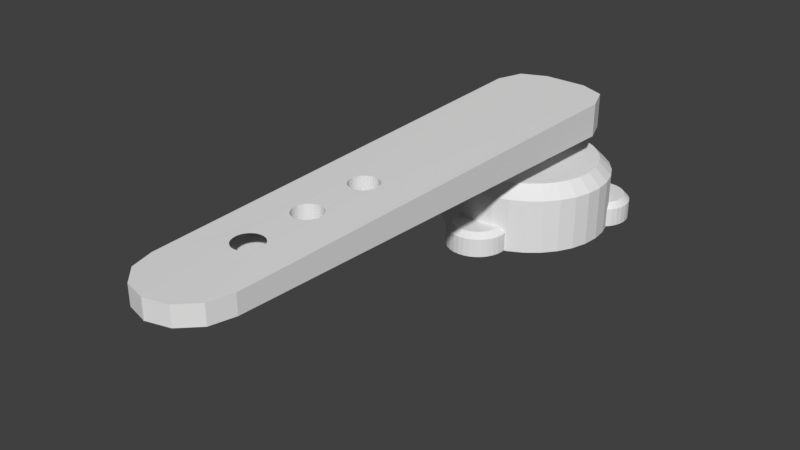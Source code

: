 # Source: rudder_reference.blend  (saved by Blender 2.79.0; exported with 4.5.12 LTS)
import bpy
from mathutils import Matrix  # noqa: F401  (used for matrix-valued properties, if any)

bpy.ops.wm.read_factory_settings(use_empty=True)
scene = bpy.context.scene
scene.name = 'Scene'

# ---- collections
col_collection_1 = bpy.data.collections.new('Collection 1'); scene.collection.children.link(col_collection_1)

# ---- world
world_world = bpy.data.worlds.new('World'); scene.world = world_world
world_world.color = (0.05088, 0.05088, 0.05088)
world_world.use_sun_shadow = False
world_world.sun_shadow_jitter_overblur = 0.0
world_world.cycles.sampling_method = 'MANUAL'

# ---- meshes
me_cylinder_005 = bpy.data.meshes.new('Cylinder.005')
me_cylinder_005.from_pydata([(0.0, 0.125, -0.05), (0.0, 0.125, 0.05), (0.02439, 0.1226, -0.05), (0.02439, 0.1226, 0.05), (0.04784, 0.1155, -0.05), (0.04784, 0.1155, 0.05), (0.06945, 0.1039, -0.05), (0.06945, 0.1039, 0.05), (0.08839, 0.08839, -0.05), (0.08839, 0.08839, 0.05), (0.1039, 0.06945, -0.05), (0.1039, 0.06945, 0.05), (0.1155, 0.04784, -0.05), (0.1155, 0.04784, 0.05), (0.1226, 0.02439, -0.05), (0.1226, 0.02439, 0.05), (0.125, 9.437e-09, -0.05), (0.125, 9.437e-09, 0.05), (0.1226, -0.02439, -0.05), (0.1226, -0.02439, 0.05), (0.1155, -0.04784, -0.05), (0.1155, -0.04784, 0.05), (0.1039, -0.06945, -0.05), (0.1039, -0.06945, 0.05), (0.08839, -0.08839, -0.05), (0.08839, -0.08839, 0.05), (0.06945, -0.1039, -0.05), (0.06945, -0.1039, 0.05), (0.04784, -0.1155, -0.05), (0.04784, -0.1155, 0.05), (0.02439, -0.1226, -0.05), (0.02439, -0.1226, 0.05), (-4.073e-08, -0.125, -0.05), (-4.073e-08, -0.125, 0.05), (-0.02439, -0.1226, -0.05), (-0.02439, -0.1226, 0.05), (-0.04784, -0.1155, -0.05), (-0.04784, -0.1155, 0.05), (-0.06945, -0.1039, -0.05), (-0.06945, -0.1039, 0.05), (-0.08839, -0.08839, -0.05), (-0.08839, -0.08839, 0.05), (-0.1039, -0.06945, -0.05), (-0.1039, -0.06945, 0.05), (-0.1155, -0.04784, -0.05), (-0.1155, -0.04784, 0.05), (-0.1226, -0.02439, -0.05), (-0.1226, -0.02439, 0.05), (-0.125, 1.207e-07, -0.05), (-0.125, 1.207e-07, 0.05), (-0.1226, 0.02439, -0.05), (-0.1226, 0.02439, 0.05), (-0.1155, 0.04784, -0.05), (-0.1155, 0.04784, 0.05), (-0.1039, 0.06945, -0.05), (-0.1039, 0.06945, 0.05), (-0.08839, 0.08839, -0.05), (-0.08839, 0.08839, 0.05), (-0.06945, 0.1039, -0.05), (-0.06945, 0.1039, 0.05), (-0.04784, 0.1155, -0.05), (-0.04784, 0.1155, 0.05), (-0.02439, 0.1226, -0.05), (-0.02439, 0.1226, 0.05), (0.006295, -2.802, 0.06005), (-0.2649, -2.531, 0.06005), (-0.1293, -2.766, 0.06005), (-0.2286, -2.667, 0.06005), (-0.2649, -2.531, 0.09922), (0.006295, -2.802, 0.09922), (-0.2286, -2.667, 0.09922), (-0.1293, -2.766, 0.09922), (0.2706, -2.531, 0.06005), (-0.0006453, -2.802, 0.06005), (0.2343, -2.667, 0.06005), (0.135, -2.766, 0.06005), (-0.0006453, -2.802, 0.09922), (0.2706, -2.531, 0.09922), (0.135, -2.766, 0.09922), (0.2343, -2.667, 0.09922), (-0.3305, 0.1498, 0.04532), (-0.1236, 0.3618, 0.04415), (-0.2721, 0.2997, 0.04449), (-0.1236, 0.3618, 0.1151), (-0.3305, 0.1498, 0.1139), (-0.2721, 0.2997, 0.1148), (0.1293, 0.3618, 0.04415), (0.3362, 0.1498, 0.04532), (0.2777, 0.2997, 0.04449), (0.3362, 0.1498, 0.1139), (0.1293, 0.3618, 0.1151), (0.2777, 0.2997, 0.1148), (0.06922, -2.257, 0.1018), (0.06922, -2.257, 0.05735), (0.0, -2.128, 0.05666), (0.0, -2.128, 0.1026), (-0.01624, -2.13, 0.05667), (-0.01624, -2.13, 0.1026), (-0.03186, -2.134, 0.1026), (-0.03186, -2.134, 0.0567), (-0.07691, -2.243, 0.05743), (-0.07691, -2.243, 0.1019), (-0.06922, -2.257, 0.05746), (-0.06922, -2.257, 0.1019), (-0.08165, -2.227, 0.05737), (-0.08165, -2.227, 0.102), (-0.05887, -2.27, 0.05748), (-0.05887, -2.27, 0.1019), (-0.01624, -2.293, 0.1018), (-0.01624, -2.293, 0.05749), (0.0, -2.294, 0.0575), (0.0, -2.294, 0.1018), (-0.03186, -2.288, 0.1018), (-0.03186, -2.288, 0.05747), (0.08165, -2.195, 0.1021), (0.08165, -2.195, 0.05706), (0.04625, -2.142, 0.05674), (0.04625, -2.142, 0.1025), (0.08325, -2.211, 0.102), (0.08325, -2.211, 0.05715), (0.07691, -2.179, 0.1022), (0.07691, -2.179, 0.05696), (0.01624, -2.293, 0.05749), (0.01624, -2.293, 0.1018), (-0.05887, -2.152, 0.1025), (-0.05887, -2.152, 0.05683), (-0.04625, -2.142, 0.1025), (-0.04625, -2.142, 0.05674), (-0.06922, -2.165, 0.05695), (-0.06922, -2.165, 0.1024), (0.08165, -2.227, 0.1019), (0.08165, -2.227, 0.05723), (0.04625, -2.28, 0.05744), (0.04932, -2.278, 0.1018), (0.04625, -2.28, 0.1018), (0.04625, -2.28, 0.1018), (0.05887, -2.27, 0.05739), (0.05887, -2.27, 0.1018), (0.07691, -2.243, 0.1019), (0.07691, -2.243, 0.0573), (-0.04223, -2.283, 0.05745), (-0.08325, -2.211, 0.05729), (-0.08325, -2.211, 0.1021), (-0.04625, -2.28, 0.1018), (-0.04625, -2.28, 0.05743), (-0.04625, -2.28, 0.05746), (-0.08165, -2.195, 0.05719), (-0.08165, -2.195, 0.1022), (0.05887, -2.152, 0.0568), (0.05887, -2.152, 0.1025), (0.06275, -2.157, 0.1025), (0.05887, -2.152, 0.1025), (0.05887, -2.152, 0.1025), (0.03186, -2.288, 0.05747), (0.03186, -2.288, 0.1018), (0.06922, -2.165, 0.05687), (0.06922, -2.165, 0.1023), (-0.07691, -2.179, 0.05708), (-0.07691, -2.179, 0.1023), (0.03186, -2.134, 0.05669), (0.03186, -2.134, 0.1026), (0.01624, -2.13, 0.05667), (0.01624, -2.13, 0.1026), (0.06922, -1.883, 0.1038), (0.06922, -1.883, 0.05549), (0.0, -1.753, 0.1045), (0.0, -1.753, 0.05479), (-0.01624, -1.755, 0.1044), (-0.01624, -1.755, 0.05479), (-0.03186, -1.76, 0.05481), (-0.03186, -1.76, 0.1044), (-0.07691, -1.868, 0.05538), (-0.07691, -1.868, 0.1038), (-0.06922, -1.883, 0.1038), (-0.06922, -1.883, 0.05544), (-0.08165, -1.853, 0.05531), (-0.08165, -1.853, 0.1039), (-0.05887, -1.895, 0.1037), (-0.05887, -1.895, 0.0555), (-0.01624, -1.918, 0.05561), (-0.01624, -1.918, 0.1036), (0.0, -1.92, 0.1036), (0.0, -1.92, 0.05562), (-0.03186, -1.913, 0.1037), (-0.03186, -1.913, 0.05559), (0.08165, -1.82, 0.1041), (0.08165, -1.82, 0.05518), (0.04625, -1.767, 0.05491), (0.04625, -1.767, 0.1044), (0.08325, -1.836, 0.1041), (0.08325, -1.836, 0.05526), (0.07691, -1.805, 0.1042), (0.07691, -1.805, 0.0551), (0.01624, -1.918, 0.1037), (0.01624, -1.918, 0.05562), (-0.05887, -1.778, 0.1043), (-0.05887, -1.778, 0.05491), (-0.04625, -1.767, 0.05485), (-0.04625, -1.767, 0.1043), (-0.06922, -1.79, 0.1042), (-0.06922, -1.79, 0.05497), (0.08165, -1.853, 0.104), (0.08165, -1.853, 0.05534), (0.04625, -1.906, 0.0556), (0.04625, -1.906, 0.1037), (0.05887, -1.895, 0.1038), (0.05887, -1.895, 0.05555), (0.07691, -1.868, 0.1039), (0.07691, -1.868, 0.05542), (-0.08325, -1.836, 0.05523), (-0.08325, -1.836, 0.104), (-0.04625, -1.906, 0.1036), (-0.04625, -1.906, 0.05555), (-0.08165, -1.82, 0.05514), (-0.08165, -1.82, 0.1041), (0.05887, -1.778, 0.05496), (0.05887, -1.778, 0.1044), (0.03186, -1.913, 0.0556), (0.03186, -1.913, 0.1037), (0.06922, -1.79, 0.1043), (0.06922, -1.79, 0.05502), (-0.07691, -1.805, 0.1042), (-0.07691, -1.805, 0.05504), (0.03186, -1.76, 0.1044), (0.03186, -1.76, 0.05487), (0.01624, -1.755, 0.1045), (0.01624, -1.755, 0.05481), (0.06922, -1.489, 0.05351), (0.06922, -1.489, 0.1058), (0.0, -1.36, 0.05286), (0.0, -1.36, 0.1064), (-0.01624, -1.361, 0.05286), (-0.01624, -1.361, 0.1064), (-0.03186, -1.366, 0.05287), (-0.03186, -1.366, 0.1064), (-0.07691, -1.475, 0.05339), (-0.07691, -1.475, 0.1058), (-0.06922, -1.489, 0.05346), (-0.06922, -1.489, 0.1057), (-0.08165, -1.459, 0.05331), (-0.08165, -1.459, 0.1059), (-0.05887, -1.502, 0.05352), (-0.05887, -1.502, 0.1057), (-0.01624, -1.525, 0.05366), (-0.01624, -1.525, 0.1056), (0.0, -1.526, 0.0537), (0.0, -1.526, 0.1056), (-0.03186, -1.52, 0.05362), (-0.03186, -1.52, 0.1056), (0.08165, -1.427, 0.0532), (0.08165, -1.427, 0.1061), (0.04625, -1.374, 0.05293), (0.04625, -1.374, 0.1064), (0.08325, -1.443, 0.05328), (0.08325, -1.443, 0.106), (0.07691, -1.411, 0.05312), (0.07691, -1.411, 0.1062), (0.01624, -1.525, 0.05369), (0.01624, -1.525, 0.1056), (-0.05887, -1.384, 0.05294), (-0.05887, -1.384, 0.1063), (-0.04625, -1.374, 0.05289), (-0.04625, -1.374, 0.1063), (-0.06922, -1.397, 0.053), (-0.06922, -1.397, 0.1062), (0.08165, -1.459, 0.05336), (0.08165, -1.459, 0.106), (0.04625, -1.512, 0.05363), (0.04625, -1.512, 0.1057), (0.05887, -1.502, 0.05358), (0.05887, -1.502, 0.1057), (0.07691, -1.475, 0.05344), (0.07691, -1.475, 0.1059), (-0.08325, -1.443, 0.05323), (-0.08325, -1.443, 0.106), (-0.04625, -1.512, 0.05358), (-0.04625, -1.512, 0.1056), (-0.08165, -1.427, 0.05315), (-0.08165, -1.427, 0.1061), (0.05887, -1.384, 0.05298), (0.05887, -1.384, 0.1063), (0.03186, -1.52, 0.05366), (0.03186, -1.52, 0.1056), (0.06922, -1.397, 0.05305), (0.06922, -1.397, 0.1063), (-0.07691, -1.411, 0.05307), (-0.07691, -1.411, 0.1061), (0.03186, -1.366, 0.1064), (0.03186, -1.366, 0.05289), (0.01624, -1.361, 0.05287), (0.01624, -1.361, 0.1064), (0.3391, 0.4637, -0.1443), (0.3737, 0.4603, -0.1443), (0.407, 0.4502, -0.1443), (0.4377, 0.4338, -0.1443), (0.4646, 0.4117, -0.1443), (0.4867, 0.3848, -0.1443), (0.5031, 0.3541, -0.1443), (0.5133, 0.3208, -0.1443), (0.5167, 0.2861, -0.1443), (0.5133, 0.2515, -0.1443), (0.5031, 0.2181, -0.1443), (0.4867, 0.1874, -0.1443), (0.4646, 0.1605, -0.1443), (0.4377, 0.1384, -0.1443), (0.407, 0.122, -0.1443), (0.3737, 0.1119, -0.1443), (0.3391, 0.1085, -0.1443), (0.3044, 0.1119, -0.1443), (0.2711, 0.122, -0.1443), (0.2404, 0.1384, -0.1443), (0.2135, 0.1605, -0.1443), (0.1914, 0.1874, -0.1443), (0.175, 0.2181, -0.1443), (0.1649, 0.2515, -0.1443), (0.1615, 0.2861, -0.1443), (0.1649, 0.3208, -0.1443), (0.175, 0.3541, -0.1443), (0.1914, 0.3848, -0.1443), (0.2135, 0.4117, -0.1443), (0.2404, 0.4338, -0.1443), (0.2711, 0.4502, -0.1443), (0.3044, 0.4603, -0.1443), (0.3391, 0.4306, -0.09467), (0.3391, 0.4637, -0.1062), (0.3673, 0.4278, -0.09467), (0.3737, 0.4603, -0.1062), (0.3944, 0.4196, -0.09467), (0.407, 0.4502, -0.1062), (0.4194, 0.4063, -0.09467), (0.4377, 0.4338, -0.1062), (0.4413, 0.3883, -0.09467), (0.4646, 0.4117, -0.1062), (0.4592, 0.3664, -0.09467), (0.4867, 0.3848, -0.1062), (0.4726, 0.3414, -0.09467), (0.5031, 0.3541, -0.1062), (0.4808, 0.3143, -0.09467), (0.5133, 0.3208, -0.1062), (0.4836, 0.2861, -0.09467), (0.5167, 0.2861, -0.1062), (0.4808, 0.2579, -0.09467), (0.5133, 0.2515, -0.1062), (0.4726, 0.2308, -0.09467), (0.5031, 0.2181, -0.1062), (0.4592, 0.2058, -0.09467), (0.4867, 0.1874, -0.1062), (0.4413, 0.1839, -0.09467), (0.4646, 0.1605, -0.1062), (0.4194, 0.166, -0.09467), (0.4377, 0.1384, -0.1062), (0.3944, 0.1526, -0.09467), (0.407, 0.122, -0.1062), (0.3673, 0.1444, -0.09467), (0.3737, 0.1119, -0.1062), (0.3391, 0.1416, -0.09467), (0.3391, 0.1085, -0.1062), (0.3109, 0.1444, -0.09467), (0.3044, 0.1119, -0.1062), (0.2838, 0.1526, -0.09467), (0.2711, 0.122, -0.1062), (0.2588, 0.166, -0.09467), (0.2404, 0.1384, -0.1062), (0.2369, 0.1839, -0.09467), (0.2135, 0.1605, -0.1062), (0.2189, 0.2058, -0.09467), (0.1914, 0.1874, -0.1062), (0.2056, 0.2308, -0.09467), (0.175, 0.2181, -0.1062), (0.1973, 0.2579, -0.09467), (0.1649, 0.2515, -0.1062), (0.1946, 0.2861, -0.09467), (0.1615, 0.2861, -0.1062), (0.1973, 0.3143, -0.09467), (0.1649, 0.3208, -0.1062), (0.2056, 0.3414, -0.09467), (0.175, 0.3541, -0.1062), (0.2189, 0.3664, -0.09467), (0.1914, 0.3848, -0.1062), (0.2369, 0.3883, -0.09467), (0.2135, 0.4117, -0.1062), (0.2588, 0.4063, -0.09467), (0.2404, 0.4338, -0.1062), (0.2838, 0.4196, -0.09467), (0.2711, 0.4502, -0.1062), (0.3109, 0.4278, -0.09467), (0.3044, 0.4603, -0.1062), (0.0, 0.4944, -0.1457), (0.09645, 0.4849, -0.1457), (0.1892, 0.4568, -0.1457), (0.2747, 0.4111, -0.1457), (0.3496, 0.3496, -0.1457), (0.4111, 0.2747, -0.1457), (0.4568, 0.1892, -0.1457), (0.4849, 0.09645, -0.1457), (0.4944, 3.733e-08, -0.1457), (0.4849, -0.09645, -0.1457), (0.4568, -0.1892, -0.1457), (0.4111, -0.2747, -0.1457), (0.3496, -0.3496, -0.1457), (0.2747, -0.4111, -0.1457), (0.1892, -0.4568, -0.1457), (0.09645, -0.4849, -0.1457), (-1.611e-07, -0.4944, -0.1457), (-0.09645, -0.4849, -0.1457), (-0.1892, -0.4568, -0.1457), (-0.2747, -0.4111, -0.1457), (-0.3496, -0.3496, -0.1457), (-0.4111, -0.2747, -0.1457), (-0.4568, -0.1892, -0.1457), (-0.4849, -0.09645, -0.1457), (-0.4944, 4.774e-07, -0.1457), (-0.4849, 0.09645, -0.1457), (-0.4568, 0.1892, -0.1457), (-0.4111, 0.2747, -0.1457), (-0.3496, 0.3496, -0.1457), (-0.2747, 0.4111, -0.1457), (-0.1892, 0.4568, -0.1457), (-0.09645, 0.4849, -0.1457), (9.255e-08, 0.4194, -0.007516), (0.0, 0.4944, -0.03359), (0.08181, 0.4113, -0.007516), (0.09645, 0.4849, -0.03359), (0.1605, 0.3874, -0.007516), (0.1892, 0.4568, -0.03359), (0.233, 0.3487, -0.007516), (0.2747, 0.4111, -0.03359), (0.2965, 0.2965, -0.007516), (0.3496, 0.3496, -0.03359), (0.3487, 0.233, -0.007516), (0.4111, 0.2747, -0.03359), (0.3874, 0.1605, -0.007516), (0.4568, 0.1892, -0.03359), (0.4113, 0.08181, -0.007516), (0.4849, 0.09645, -0.03359), (0.4194, 1.427e-08, -0.007516), (0.4944, 3.733e-08, -0.03359), (0.4113, -0.08182, -0.007516), (0.4849, -0.09645, -0.03359), (0.3874, -0.1605, -0.007516), (0.4568, -0.1892, -0.03359), (0.3487, -0.233, -0.007516), (0.4111, -0.2747, -0.03359), (0.2965, -0.2965, -0.007516), (0.3496, -0.3496, -0.03359), (0.233, -0.3487, -0.007516), (0.2747, -0.4111, -0.03359), (0.1605, -0.3874, -0.007516), (0.1892, -0.4568, -0.03359), (0.08182, -0.4113, -0.007516), (0.09645, -0.4849, -0.03359), (-1.16e-07, -0.4194, -0.007516), (-1.611e-07, -0.4944, -0.03359), (-0.08182, -0.4113, -0.007516), (-0.09645, -0.4849, -0.03359), (-0.1605, -0.3874, -0.007516), (-0.1892, -0.4568, -0.03359), (-0.233, -0.3487, -0.007516), (-0.2747, -0.4111, -0.03359), (-0.2965, -0.2965, -0.007516), (-0.3496, -0.3496, -0.03359), (-0.3487, -0.233, -0.007516), (-0.4111, -0.2747, -0.03359), (-0.3874, -0.1605, -0.007516), (-0.4568, -0.1892, -0.03359), (-0.4113, -0.08181, -0.007516), (-0.4849, -0.09645, -0.03359), (-0.4194, 4.904e-07, -0.007516), (-0.4944, 4.774e-07, -0.03359), (-0.4113, 0.08182, -0.007516), (-0.4849, 0.09645, -0.03359), (-0.3874, 0.1605, -0.007516), (-0.4568, 0.1892, -0.03359), (-0.3487, 0.233, -0.007516), (-0.4111, 0.2747, -0.03359), (-0.2965, 0.2965, -0.007516), (-0.3496, 0.3496, -0.03359), (-0.233, 0.3487, -0.007516), (-0.2747, 0.4111, -0.03359), (-0.1605, 0.3874, -0.007516), (-0.1892, 0.4568, -0.03359), (-0.08181, 0.4113, -0.007516), (-0.09645, 0.4849, -0.03359), (0.1188, -0.07939, -0.1457), (0.1188, -0.07939, -0.007516), (0.0, 0.1429, -0.1457), (0.0, 0.1429, -0.007516), (-0.02788, 0.1402, -0.1457), (-0.02788, 0.1402, -0.007516), (-0.05469, 0.132, -0.1457), (-0.05469, 0.132, -0.007516), (-0.132, -0.05469, -0.1457), (-0.132, -0.05469, -0.007516), (-0.1188, -0.07939, -0.1457), (-0.1188, -0.07939, -0.007516), (-0.1402, -0.02788, -0.1457), (-0.1402, -0.02788, -0.007516), (-0.101, -0.101, -0.1457), (-0.101, -0.101, -0.007516), (-0.02788, -0.1402, -0.1457), (-0.02788, -0.1402, -0.007516), (-4.656e-08, -0.1429, -0.1457), (-4.656e-08, -0.1429, -0.007516), (-0.05469, -0.132, -0.1457), (-0.05469, -0.132, -0.007516), (0.1402, 0.02788, -0.1457), (0.1402, 0.02788, -0.007516), (0.07939, 0.1188, -0.1457), (0.07939, 0.1188, -0.007516), (0.1429, 1.079e-08, -0.1457), (0.1429, 1.079e-08, -0.007516), (0.132, 0.05469, -0.1457), (0.132, 0.05469, -0.007516), (0.02788, -0.1402, -0.1457), (0.02788, -0.1402, -0.007516), (-0.101, 0.101, -0.1457), (-0.101, 0.101, -0.007516), (-0.07939, 0.1188, -0.1457), (-0.07939, 0.1188, -0.007516), (-0.1188, 0.07939, -0.1457), (-0.1188, 0.07939, -0.007516), (0.1402, -0.02788, -0.1457), (0.1402, -0.02788, -0.007516), (0.07939, -0.1188, -0.1457), (0.07939, -0.1188, -0.007516), (0.101, -0.101, -0.1457), (0.101, -0.101, -0.007516), (0.132, -0.05469, -0.1457), (0.132, -0.05469, -0.007516), (-0.1429, 1.38e-07, -0.1457), (-0.1429, 1.38e-07, -0.007516), (-0.07939, -0.1188, -0.1457), (-0.07939, -0.1188, -0.007516), (-0.1402, 0.02788, -0.1457), (-0.1402, 0.02788, -0.007516), (0.101, 0.101, -0.1457), (0.101, 0.101, -0.007516), (0.05469, -0.132, -0.1457), (0.05469, -0.132, -0.007516), (0.1188, 0.07939, -0.1457), (0.1188, 0.07939, -0.007516), (-0.132, 0.05469, -0.1457), (-0.132, 0.05469, -0.007516), (0.05469, 0.132, -0.1457), (0.05469, 0.132, -0.007516), (0.02788, 0.1402, -0.1457), (0.02788, 0.1402, -0.007516), (0.0, -0.3083, -0.1443), (0.03465, -0.3117, -0.1443), (0.06796, -0.3219, -0.1443), (0.09866, -0.3383, -0.1443), (0.1256, -0.3604, -0.1443), (0.1477, -0.3873, -0.1443), (0.1641, -0.418, -0.1443), (0.1742, -0.4513, -0.1443), (0.1776, -0.4859, -0.1443), (0.1742, -0.5206, -0.1443), (0.1641, -0.5539, -0.1443), (0.1477, -0.5846, -0.1443), (0.1256, -0.6115, -0.1443), (0.09866, -0.6336, -0.1443), (0.06796, -0.65, -0.1443), (0.03465, -0.6601, -0.1443), (-5.787e-08, -0.6635, -0.1443), (-0.03465, -0.6601, -0.1443), (-0.06796, -0.65, -0.1443), (-0.09866, -0.6336, -0.1443), (-0.1256, -0.6115, -0.1443), (-0.1477, -0.5846, -0.1443), (-0.1641, -0.5539, -0.1443), (-0.1742, -0.5206, -0.1443), (-0.1776, -0.4859, -0.1443), (-0.1742, -0.4513, -0.1443), (-0.1641, -0.418, -0.1443), (-0.1477, -0.3873, -0.1443), (-0.1256, -0.3604, -0.1443), (-0.09866, -0.3383, -0.1443), (-0.06796, -0.3219, -0.1443), (-0.03465, -0.3117, -0.1443), (-2.481e-08, -0.3414, -0.09467), (0.0, -0.3083, -0.1062), (0.02819, -0.3442, -0.09467), (0.03465, -0.3117, -0.1062), (0.0553, -0.3524, -0.09467), (0.06796, -0.3219, -0.1062), (0.08028, -0.3658, -0.09467), (0.09866, -0.3383, -0.1062), (0.1022, -0.3837, -0.09467), (0.1256, -0.3604, -0.1062), (0.1201, -0.4056, -0.09467), (0.1477, -0.3873, -0.1062), (0.1335, -0.4306, -0.09467), (0.1641, -0.418, -0.1062), (0.1417, -0.4577, -0.09467), (0.1742, -0.4513, -0.1062), (0.1445, -0.4859, -0.09467), (0.1776, -0.4859, -0.1062), (0.1417, -0.5141, -0.09467), (0.1742, -0.5206, -0.1062), (0.1335, -0.5412, -0.09467), (0.1641, -0.5539, -0.1062), (0.1201, -0.5662, -0.09467), (0.1477, -0.5846, -0.1062), (0.1022, -0.5881, -0.09467), (0.1256, -0.6115, -0.1062), (0.08028, -0.6061, -0.09467), (0.09866, -0.6336, -0.1062), (0.0553, -0.6194, -0.09467), (0.06796, -0.65, -0.1062), (0.02819, -0.6277, -0.09467), (0.03465, -0.6601, -0.1062), (-3.771e-08, -0.6304, -0.09467), (-5.787e-08, -0.6635, -0.1062), (-0.02819, -0.6277, -0.09467), (-0.03465, -0.6601, -0.1062), (-0.0553, -0.6194, -0.09467), (-0.06796, -0.65, -0.1062), (-0.08028, -0.6061, -0.09467), (-0.09866, -0.6336, -0.1062), (-0.1022, -0.5881, -0.09467), (-0.1256, -0.6115, -0.1062), (-0.1201, -0.5662, -0.09467), (-0.1477, -0.5846, -0.1062), (-0.1335, -0.5412, -0.09467), (-0.1641, -0.5539, -0.1062), (-0.1417, -0.5141, -0.09467), (-0.1742, -0.5206, -0.1062), (-0.1445, -0.4859, -0.09467), (-0.1776, -0.4859, -0.1062), (-0.1417, -0.4577, -0.09467), (-0.1742, -0.4513, -0.1062), (-0.1335, -0.4306, -0.09467), (-0.1641, -0.418, -0.1062), (-0.1201, -0.4056, -0.09467), (-0.1477, -0.3873, -0.1062), (-0.1022, -0.3837, -0.09467), (-0.1256, -0.3604, -0.1062), (-0.08028, -0.3658, -0.09467), (-0.09866, -0.3383, -0.1062), (-0.0553, -0.3524, -0.09467), (-0.06796, -0.3219, -0.1062), (-0.02819, -0.3442, -0.09467), (-0.03465, -0.3117, -0.1062), (-0.3668, 0.447, -0.1443), (-0.3322, 0.4436, -0.1443), (-0.2989, 0.4335, -0.1443), (-0.2682, 0.4171, -0.1443), (-0.2413, 0.395, -0.1443), (-0.2192, 0.3681, -0.1443), (-0.2028, 0.3374, -0.1443), (-0.1927, 0.3041, -0.1443), (-0.1893, 0.2695, -0.1443), (-0.1927, 0.2348, -0.1443), (-0.2028, 0.2015, -0.1443), (-0.2192, 0.1708, -0.1443), (-0.2413, 0.1439, -0.1443), (-0.2682, 0.1218, -0.1443), (-0.2989, 0.1054, -0.1443), (-0.3322, 0.09528, -0.1443), (-0.3668, 0.09187, -0.1443), (-0.4015, 0.09528, -0.1443), (-0.4348, 0.1054, -0.1443), (-0.4655, 0.1218, -0.1443), (-0.4924, 0.1439, -0.1443), (-0.5145, 0.1708, -0.1443), (-0.5309, 0.2015, -0.1443), (-0.541, 0.2348, -0.1443), (-0.5444, 0.2695, -0.1443), (-0.541, 0.3041, -0.1443), (-0.5309, 0.3374, -0.1443), (-0.5145, 0.3681, -0.1443), (-0.4924, 0.395, -0.1443), (-0.4655, 0.4171, -0.1443), (-0.4348, 0.4335, -0.1443), (-0.4015, 0.4436, -0.1443), (-0.3668, 0.414, -0.09467), (-0.3668, 0.447, -0.1062), (-0.3387, 0.4112, -0.09467), (-0.3322, 0.4436, -0.1062), (-0.3115, 0.403, -0.09467), (-0.2989, 0.4335, -0.1062), (-0.2866, 0.3896, -0.09467), (-0.2682, 0.4171, -0.1062), (-0.2647, 0.3716, -0.09467), (-0.2413, 0.395, -0.1062), (-0.2467, 0.3497, -0.09467), (-0.2192, 0.3681, -0.1062), (-0.2333, 0.3248, -0.09467), (-0.2028, 0.3374, -0.1062), (-0.2251, 0.2976, -0.09467), (-0.1927, 0.3041, -0.1062), (-0.2223, 0.2695, -0.09467), (-0.1893, 0.2695, -0.1062), (-0.2251, 0.2413, -0.09467), (-0.1927, 0.2348, -0.1062), (-0.2333, 0.2142, -0.09467), (-0.2028, 0.2015, -0.1062), (-0.2467, 0.1892, -0.09467), (-0.2192, 0.1708, -0.1062), (-0.2647, 0.1673, -0.09467), (-0.2413, 0.1439, -0.1062), (-0.2866, 0.1493, -0.09467), (-0.2682, 0.1218, -0.1062), (-0.3115, 0.136, -0.09467), (-0.2989, 0.1054, -0.1062), (-0.3387, 0.1277, -0.09467), (-0.3322, 0.09528, -0.1062), (-0.3668, 0.125, -0.09467), (-0.3668, 0.09187, -0.1062), (-0.395, 0.1277, -0.09467), (-0.4015, 0.09528, -0.1062), (-0.4221, 0.136, -0.09467), (-0.4348, 0.1054, -0.1062), (-0.4471, 0.1493, -0.09467), (-0.4655, 0.1218, -0.1062), (-0.469, 0.1673, -0.09467), (-0.4924, 0.1439, -0.1062), (-0.487, 0.1892, -0.09467), (-0.5145, 0.1708, -0.1062), (-0.5003, 0.2142, -0.09467), (-0.5309, 0.2015, -0.1062), (-0.5086, 0.2413, -0.09467), (-0.541, 0.2348, -0.1062), (-0.5113, 0.2695, -0.09467), (-0.5444, 0.2695, -0.1062), (-0.5086, 0.2976, -0.09467), (-0.541, 0.3041, -0.1062), (-0.5003, 0.3248, -0.09467), (-0.5309, 0.3374, -0.1062), (-0.487, 0.3497, -0.09467), (-0.5145, 0.3681, -0.1062), (-0.469, 0.3716, -0.09467), (-0.4924, 0.395, -0.1062), (-0.4471, 0.3896, -0.09467), (-0.4655, 0.4171, -0.1062), (-0.4221, 0.403, -0.09467), (-0.4348, 0.4335, -0.1062), (-0.395, 0.4112, -0.09467), (-0.4015, 0.4436, -0.1062)], [], [(0, 1, 3, 2), (2, 3, 5, 4), (4, 5, 7, 6), (6, 7, 9, 8), (8, 9, 11, 10), (10, 11, 13, 12), (12, 13, 15, 14), (14, 15, 17, 16), (16, 17, 19, 18), (18, 19, 21, 20), (20, 21, 23, 22), (22, 23, 25, 24), (24, 25, 27, 26), (26, 27, 29, 28), (28, 29, 31, 30), (30, 31, 33, 32), (32, 33, 35, 34), (34, 35, 37, 36), (36, 37, 39, 38), (38, 39, 41, 40), (40, 41, 43, 42), (42, 43, 45, 44), (44, 45, 47, 46), (46, 47, 49, 48), (48, 49, 51, 50), (50, 51, 53, 52), (52, 53, 55, 54), (54, 55, 57, 56), (56, 57, 59, 58), (58, 59, 61, 60), (3, 1, 63, 61, 59, 57, 55, 53, 51, 49, 47, 45, 43, 41, 39, 37, 35, 33, 31, 29, 27, 25, 23, 21, 19, 17, 15, 13, 11, 9, 7, 5), (60, 61, 63, 62), (62, 63, 1, 0), (0, 2, 4, 6, 8, 10, 12, 14, 16, 18, 20, 22, 24, 26, 28, 30, 32, 34, 36, 38, 40, 42, 44, 46, 48, 50, 52, 54, 56, 58, 60, 62), (73, 76, 69, 64), (80, 82, 81, 86, 88, 87, 72, 253, 249, 255, 283, 279, 251, 288, 289, 229, 231, 233, 261, 259, 263, 285, 277, 273, 65), (87, 89, 77, 72), (81, 83, 90, 86), (64, 69, 71, 66), (66, 71, 70, 67), (67, 70, 68, 65), (76, 73, 75, 78), (78, 75, 74, 79), (79, 74, 72, 77), (89, 91, 90, 83, 85, 84, 68, 274, 278, 286, 264, 260, 262, 234, 232, 230, 290, 287, 252, 280, 284, 256, 250, 254, 77), (83, 81, 82, 85), (85, 82, 80, 84), (89, 87, 88, 91), (91, 88, 86, 90), (65, 68, 84, 80), (65, 141, 104, 100, 102, 106, 145, 140, 144, 113, 109, 110, 122, 153, 132, 136, 93, 139, 131, 119, 72, 74, 75, 73, 64, 66, 67), (77, 118, 130, 138, 92, 137, 135, 133, 134, 154, 123, 111, 108, 112, 143, 107, 103, 101, 105, 142, 68, 70, 71, 69, 76, 78, 79), (202, 201, 189, 190), (206, 205, 163, 164), (164, 163, 207, 208), (213, 214, 210, 209), (186, 185, 191, 192), (190, 189, 185, 186), (220, 219, 216, 215), (166, 165, 167, 168), (179, 180, 181, 182), (200, 199, 221, 222), (182, 181, 193, 194), (168, 167, 170, 169), (215, 216, 188, 187), (212, 211, 183, 184), (187, 188, 223, 224), (203, 204, 205, 206), (197, 198, 195, 196), (222, 221, 214, 213), (65, 209, 175, 171, 174, 178, 212, 184, 179, 182, 194, 217, 203, 206, 164, 208, 202, 190, 72, 119, 115, 121, 155, 148, 116, 159, 161, 94, 96, 99, 127, 125, 128, 157, 146, 141), (217, 218, 204, 203), (178, 177, 211, 212), (171, 172, 173, 174), (226, 225, 165, 166), (192, 191, 219, 220), (209, 210, 176, 175), (208, 207, 201, 202), (184, 183, 180, 179), (77, 189, 201, 207, 163, 205, 204, 218, 193, 181, 180, 183, 211, 177, 173, 172, 176, 210, 68, 142, 147, 158, 129, 124, 126, 98, 97, 95, 162, 160, 117, 149, 150, 152, 151, 156, 120, 114, 118), (169, 170, 198, 197), (224, 223, 225, 226), (194, 193, 218, 217), (175, 176, 172, 171), (196, 195, 199, 200), (174, 173, 177, 178), (265, 266, 254, 253), (269, 270, 228, 227), (227, 228, 272, 271), (277, 278, 274, 273), (249, 250, 256, 255), (253, 254, 250, 249), (283, 284, 280, 279), (229, 230, 232, 231), (243, 244, 246, 245), (263, 264, 286, 285), (245, 246, 258, 257), (231, 232, 234, 233), (279, 280, 252, 251), (275, 276, 248, 247), (251, 252, 287, 288), (267, 268, 270, 269), (261, 262, 260, 259), (285, 286, 278, 277), (65, 273, 239, 235, 237, 241, 275, 247, 243, 245, 257, 281, 267, 269, 227, 271, 265, 253, 72, 190, 186, 192, 220, 215, 187, 224, 226, 166, 168, 169, 197, 196, 200, 222, 213, 209), (281, 282, 268, 267), (241, 242, 276, 275), (235, 236, 238, 237), (289, 290, 230, 229), (255, 256, 284, 283), (273, 274, 240, 239), (271, 272, 266, 265), (247, 248, 244, 243), (77, 254, 266, 272, 228, 270, 268, 282, 258, 246, 244, 248, 276, 242, 238, 236, 240, 274, 68, 210, 214, 221, 199, 195, 198, 170, 167, 165, 225, 223, 188, 216, 219, 191, 185, 189), (233, 234, 262, 261), (288, 287, 290, 289), (257, 258, 282, 281), (239, 240, 236, 235), (259, 260, 264, 263), (237, 238, 242, 241), (322, 386, 324, 291), (293, 328, 330, 294), (294, 330, 332, 295), (295, 332, 334, 296), (296, 334, 336, 297), (297, 336, 338, 298), (298, 338, 340, 299), (299, 340, 342, 300), (300, 342, 344, 301), (301, 344, 346, 302), (302, 346, 348, 303), (303, 348, 350, 304), (304, 350, 352, 305), (305, 352, 354, 306), (306, 354, 356, 307), (307, 356, 358, 308), (308, 358, 360, 309), (309, 360, 362, 310), (310, 362, 364, 311), (311, 364, 366, 312), (312, 366, 368, 313), (313, 368, 370, 314), (314, 370, 372, 315), (315, 372, 374, 316), (316, 374, 376, 317), (317, 376, 378, 318), (318, 378, 380, 319), (319, 380, 382, 320), (320, 382, 384, 321), (321, 384, 386, 322), (291, 324, 326, 292), (292, 326, 328, 293), (291, 292, 293, 294, 295, 296, 297, 298, 299, 300, 301, 302, 303, 304, 305, 306, 307, 308, 309, 310, 311, 312, 313, 314, 315, 316, 317, 318, 319, 320, 321, 322), (326, 324, 323, 325), (328, 326, 325, 327), (330, 328, 327, 329), (332, 330, 329, 331), (334, 332, 331, 333), (336, 334, 333, 335), (338, 336, 335, 337), (340, 338, 337, 339), (342, 340, 339, 341), (344, 342, 341, 343), (346, 344, 343, 345), (348, 346, 345, 347), (350, 348, 347, 349), (352, 350, 349, 351), (354, 352, 351, 353), (356, 354, 353, 355), (358, 356, 355, 357), (360, 358, 357, 359), (362, 360, 359, 361), (364, 362, 361, 363), (366, 364, 363, 365), (368, 366, 365, 367), (370, 368, 367, 369), (372, 370, 369, 371), (374, 372, 371, 373), (376, 374, 373, 375), (378, 376, 375, 377), (380, 378, 377, 379), (382, 380, 379, 381), (384, 382, 381, 383), (386, 384, 383, 385), (324, 386, 385, 323), (325, 323, 385, 383, 381, 379, 377, 375, 373, 371, 369, 367, 365, 363, 361, 359, 357, 355, 353, 351, 349, 347, 345, 343, 341, 339, 337, 335, 333, 331, 329, 327), (418, 482, 420, 387), (389, 424, 426, 390), (390, 426, 428, 391), (391, 428, 430, 392), (392, 430, 432, 393), (393, 432, 434, 394), (394, 434, 436, 395), (395, 436, 438, 396), (396, 438, 440, 397), (397, 440, 442, 398), (398, 442, 444, 399), (399, 444, 446, 400), (400, 446, 448, 401), (401, 448, 450, 402), (402, 450, 452, 403), (403, 452, 454, 404), (404, 454, 456, 405), (405, 456, 458, 406), (406, 458, 460, 407), (407, 460, 462, 408), (408, 462, 464, 409), (409, 464, 466, 410), (410, 466, 468, 411), (411, 468, 470, 412), (412, 470, 472, 413), (413, 472, 474, 414), (414, 474, 476, 415), (415, 476, 478, 416), (416, 478, 480, 417), (417, 480, 482, 418), (387, 420, 422, 388), (388, 422, 424, 389), (387, 388, 389, 390, 391, 392, 393, 394, 395, 509, 505, 511, 539, 535, 507, 543, 545, 485, 487, 489, 517, 515, 519, 541, 533, 529, 411, 412, 413, 414, 415, 416, 417, 418), (422, 420, 419, 421), (424, 422, 421, 423), (426, 424, 423, 425), (428, 426, 425, 427), (430, 428, 427, 429), (432, 430, 429, 431), (434, 432, 431, 433), (436, 434, 433, 435), (438, 436, 435, 437), (440, 438, 437, 439), (442, 440, 439, 441), (444, 442, 441, 443), (446, 444, 443, 445), (448, 446, 445, 447), (450, 448, 447, 449), (452, 450, 449, 451), (454, 452, 451, 453), (456, 454, 453, 455), (458, 456, 455, 457), (460, 458, 457, 459), (462, 460, 459, 461), (464, 462, 461, 463), (466, 464, 463, 465), (468, 466, 465, 467), (470, 468, 467, 469), (472, 470, 469, 471), (474, 472, 471, 473), (476, 474, 473, 475), (478, 476, 475, 477), (480, 478, 477, 479), (482, 480, 479, 481), (420, 482, 481, 419), (421, 419, 481, 479, 477, 475, 473, 471, 469, 467, 530, 534, 542, 520, 516, 518, 490, 488, 486, 546, 544, 508, 536, 540, 512, 506, 510, 435, 433, 431, 429, 427, 425, 423), (521, 522, 510, 509), (525, 526, 484, 483), (483, 484, 528, 527), (533, 534, 530, 529), (505, 506, 512, 511), (509, 510, 506, 505), (539, 540, 536, 535), (485, 486, 488, 487), (499, 500, 502, 501), (519, 520, 542, 541), (501, 502, 514, 513), (487, 488, 490, 489), (535, 536, 508, 507), (531, 532, 504, 503), (507, 508, 544, 543), (523, 524, 526, 525), (517, 518, 516, 515), (541, 542, 534, 533), (435, 510, 522, 528, 484, 526, 524, 538, 514, 502, 500, 504, 532, 498, 494, 492, 496, 530, 467, 465, 463, 461, 459, 457, 455, 453, 451, 449, 447, 445, 443, 441, 439, 437), (537, 538, 524, 523), (497, 498, 532, 531), (491, 492, 494, 493), (545, 546, 486, 485), (511, 512, 540, 539), (529, 530, 496, 495), (527, 528, 522, 521), (503, 504, 500, 499), (489, 490, 518, 517), (543, 544, 546, 545), (513, 514, 538, 537), (495, 496, 492, 491), (411, 529, 495, 491, 493, 497, 531, 503, 499, 501, 513, 537, 523, 525, 483, 527, 521, 509, 395, 396, 397, 398, 399, 400, 401, 402, 403, 404, 405, 406, 407, 408, 409, 410), (515, 516, 520, 519), (493, 494, 498, 497), (578, 642, 580, 547), (549, 584, 586, 550), (550, 586, 588, 551), (551, 588, 590, 552), (552, 590, 592, 553), (553, 592, 594, 554), (554, 594, 596, 555), (555, 596, 598, 556), (556, 598, 600, 557), (557, 600, 602, 558), (558, 602, 604, 559), (559, 604, 606, 560), (560, 606, 608, 561), (561, 608, 610, 562), (562, 610, 612, 563), (563, 612, 614, 564), (564, 614, 616, 565), (565, 616, 618, 566), (566, 618, 620, 567), (567, 620, 622, 568), (568, 622, 624, 569), (569, 624, 626, 570), (570, 626, 628, 571), (571, 628, 630, 572), (572, 630, 632, 573), (573, 632, 634, 574), (574, 634, 636, 575), (575, 636, 638, 576), (576, 638, 640, 577), (577, 640, 642, 578), (547, 580, 582, 548), (548, 582, 584, 549), (547, 548, 549, 550, 551, 552, 553, 554, 555, 556, 557, 558, 559, 560, 561, 562, 563, 564, 565, 566, 567, 568, 569, 570, 571, 572, 573, 574, 575, 576, 577, 578), (582, 580, 579, 581), (584, 582, 581, 583), (586, 584, 583, 585), (588, 586, 585, 587), (590, 588, 587, 589), (592, 590, 589, 591), (594, 592, 591, 593), (596, 594, 593, 595), (598, 596, 595, 597), (600, 598, 597, 599), (602, 600, 599, 601), (604, 602, 601, 603), (606, 604, 603, 605), (608, 606, 605, 607), (610, 608, 607, 609), (612, 610, 609, 611), (614, 612, 611, 613), (616, 614, 613, 615), (618, 616, 615, 617), (620, 618, 617, 619), (622, 620, 619, 621), (624, 622, 621, 623), (626, 624, 623, 625), (628, 626, 625, 627), (630, 628, 627, 629), (632, 630, 629, 631), (634, 632, 631, 633), (636, 634, 633, 635), (638, 636, 635, 637), (640, 638, 637, 639), (642, 640, 639, 641), (580, 642, 641, 579), (581, 579, 641, 639, 637, 635, 633, 631, 629, 627, 625, 623, 621, 619, 617, 615, 613, 611, 609, 607, 605, 603, 601, 599, 597, 595, 593, 591, 589, 587, 585, 583), (674, 738, 676, 643), (645, 680, 682, 646), (646, 682, 684, 647), (647, 684, 686, 648), (648, 686, 688, 649), (649, 688, 690, 650), (650, 690, 692, 651), (651, 692, 694, 652), (652, 694, 696, 653), (653, 696, 698, 654), (654, 698, 700, 655), (655, 700, 702, 656), (656, 702, 704, 657), (657, 704, 706, 658), (658, 706, 708, 659), (659, 708, 710, 660), (660, 710, 712, 661), (661, 712, 714, 662), (662, 714, 716, 663), (663, 716, 718, 664), (664, 718, 720, 665), (665, 720, 722, 666), (666, 722, 724, 667), (667, 724, 726, 668), (668, 726, 728, 669), (669, 728, 730, 670), (670, 730, 732, 671), (671, 732, 734, 672), (672, 734, 736, 673), (673, 736, 738, 674), (643, 676, 678, 644), (644, 678, 680, 645), (643, 644, 645, 646, 647, 648, 649, 650, 651, 652, 653, 654, 655, 656, 657, 658, 659, 660, 661, 662, 663, 664, 665, 666, 667, 668, 669, 670, 671, 672, 673, 674), (678, 676, 675, 677), (680, 678, 677, 679), (682, 680, 679, 681), (684, 682, 681, 683), (686, 684, 683, 685), (688, 686, 685, 687), (690, 688, 687, 689), (692, 690, 689, 691), (694, 692, 691, 693), (696, 694, 693, 695), (698, 696, 695, 697), (700, 698, 697, 699), (702, 700, 699, 701), (704, 702, 701, 703), (706, 704, 703, 705), (708, 706, 705, 707), (710, 708, 707, 709), (712, 710, 709, 711), (714, 712, 711, 713), (716, 714, 713, 715), (718, 716, 715, 717), (720, 718, 717, 719), (722, 720, 719, 721), (724, 722, 721, 723), (726, 724, 723, 725), (728, 726, 725, 727), (730, 728, 727, 729), (732, 730, 729, 731), (734, 732, 731, 733), (736, 734, 733, 735), (738, 736, 735, 737), (676, 738, 737, 675), (677, 675, 737, 735, 733, 731, 729, 727, 725, 723, 721, 719, 717, 715, 713, 711, 709, 707, 705, 703, 701, 699, 697, 695, 693, 691, 689, 687, 685, 683, 681, 679)])
me_cylinder_005.use_remesh_preserve_volume = False
me_cylinder_005.use_remesh_preserve_attributes = False
me_cylinder_005.use_mirror_vertex_groups = False
me_cylinder_005.update()

# ---- objects
ob_cylinder_004 = bpy.data.objects.new('Cylinder.004', me_cylinder_005)

# ---- transforms, parenting, visibility, modifiers, constraints
ob_cylinder_004.location = (0.0, 0.0, 0.1561)
ob_cylinder_004.scale = (0.2528, 0.2528, 0.7239)
ob_cylinder_004.lineart.crease_threshold = 0.0

# ---- collection membership
col_collection_1.objects.link(ob_cylinder_004)

# ---- scene / render settings (as saved in the file)
scene.frame_start = 1; scene.frame_end = 250; scene.frame_set(1)
scene.render.engine = 'BLENDER_EEVEE_NEXT'
scene.render.resolution_percentage = 50
scene.render.dither_intensity = 0.0
scene.cycles.use_denoising = False
scene.cycles.samples = 128
scene.cycles.sampling_pattern = 'TABULATED_SOBOL'
scene.cycles.use_adaptive_sampling = False
scene.cycles.use_light_tree = False
scene.cycles.blur_glossy = 0.0
scene.cycles.sample_clamp_indirect = 0.0
scene.view_settings.view_transform = 'Standard'
bpy.context.view_layer.update()

# ---- added for rendering (the .blend has no active camera and no usable light): camera, sun
cam_auto = bpy.data.cameras.new('AutoCamera')
cam_auto.lens = 50.0
cam_auto.sensor_width = 36.0
cam_auto.clip_end = 1000.0
ob_auto_camera = bpy.data.objects.new('AutoCamera', cam_auto)
scene.collection.objects.link(ob_auto_camera)
ob_auto_camera.location = (0.825267, -1.2863, 0.808042)
ob_auto_camera.rotation_euler = (1.09748, -7.21219e-08, 0.694738)
scene.camera = ob_auto_camera
light_auto_sun = bpy.data.lights.new('AutoSun', 'SUN')
light_auto_sun.energy = 3.0
light_auto_sun.angle = 0.0523599
ob_auto_sun = bpy.data.objects.new('AutoSun', light_auto_sun)
scene.collection.objects.link(ob_auto_sun)
ob_auto_sun.rotation_euler = (0.872665, 0.174533, 0.523599)
bpy.context.view_layer.update()
